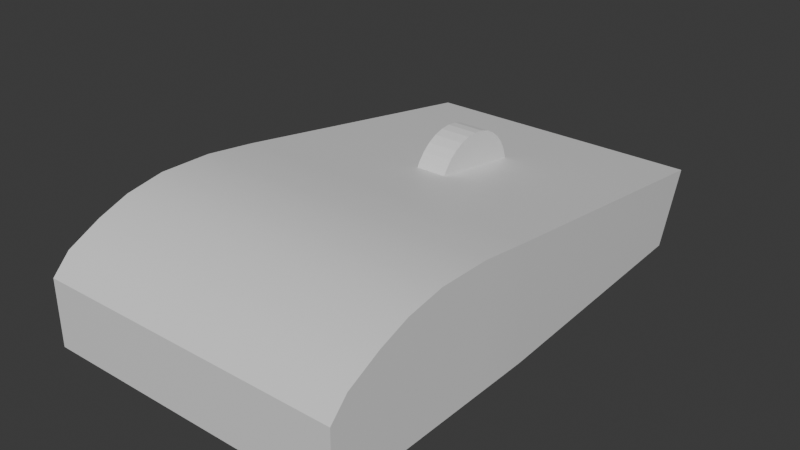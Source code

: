 # Source: mouse.blend  (saved by Blender 4.0.36; exported with 4.5.12 LTS)
import bpy
from mathutils import Matrix  # noqa: F401  (used for matrix-valued properties, if any)

bpy.ops.wm.read_factory_settings(use_empty=True)
scene = bpy.context.scene
scene.name = 'Scene'

# ---- collections
col_collection = bpy.data.collections.new('Collection'); scene.collection.children.link(col_collection)

# ---- materials (node trees are filled in below, after node groups)
mat_material = bpy.data.materials.new('Material')
mat_material.alpha_threshold = 0.0
mat_material.use_transparent_shadow = False
mat_material.roughness = 0.5
mat_material.line_color = (0.0, 0.0, 0.0, 1.0)

# ---- material node trees
mat_material.use_nodes = True; mat_material.node_tree.nodes.clear()
_N = mat_material.node_tree.nodes; _L = mat_material.node_tree.links
n0 = _N.new('ShaderNodeOutputMaterial'); n0.name = 'Material Output'; n0.location = (300, 300)
n1 = _N.new('ShaderNodeBsdfPrincipled'); n1.name = 'Principled BSDF'; n1.location = (10, 300)
n1.inputs[3].default_value = 1.45
_L.new(n1.outputs[0], n0.inputs[0])
n0.is_active_output = True

# ---- world
world_world = bpy.data.worlds.new('World'); scene.world = world_world
world_world.use_nodes = True; world_world.node_tree.nodes.clear()
_N = world_world.node_tree.nodes; _L = world_world.node_tree.links
n0 = _N.new('ShaderNodeOutputWorld'); n0.name = 'World Output'; n0.location = (300, 300)
n1 = _N.new('ShaderNodeBackground'); n1.name = 'Background'; n1.location = (10, 300)
n1.inputs[0].default_value = (0.05088, 0.05088, 0.05088, 1.0)
_L.new(n1.outputs[0], n0.inputs[0])
n0.is_active_output = True
world_world.color = (0.05088, 0.05088, 0.05088)
world_world.use_sun_shadow = False
world_world.sun_shadow_jitter_overblur = 0.0

# ---- meshes
me_cube = bpy.data.meshes.new('Cube')
me_cube.from_pydata([(0.28, 0.5, 0.03927), (0.28, 0.443, -0.1), (-0.28, 0.5, 0.03927), (-0.28, 0.443, -0.1), (-0.3, -0.06129, -0.1), (-0.3, -0.401, -0.1), (0.3, -0.06129, 0.1197), (0.3, -0.401, 0.09897), (-0.3, -0.401, 0.09897), (-0.3, -0.06129, 0.1197), (0.3, -0.401, -0.1), (0.3, -0.06129, -0.1), (-0.3, -0.2679, -0.1), (0.3, -0.2679, 0.1341), (-0.3, -0.2679, 0.1341), (0.3, -0.2679, -0.1), (-0.3, -0.4654, -0.1), (0.3, -0.4654, 0.06639), (-0.3, -0.4654, 0.06639), (0.3, -0.4654, -0.1), (-0.3, -0.1646, 0.1329), (0.3, -0.1646, -0.1), (-0.3, -0.1646, -0.1), (0.3, -0.1646, 0.1329), (-0.3, -0.342, -0.1), (0.3, -0.342, 0.1209), (-0.3, -0.342, 0.1209), (0.3, -0.342, -0.1), (-0.3, -0.5, -0.1), (-0.3, -0.5, 0.03), (0.3, -0.5, 0.03), (0.3, -0.5, -0.1)], [], [(17, 18, 29, 30), (28, 31, 30, 29), (4, 9, 2, 3), (16, 19, 31, 28), (19, 17, 30, 31), (3, 2, 0, 1), (1, 0, 6, 11), (27, 25, 7, 10), (3, 1, 11, 4), (24, 27, 10, 5), (16, 18, 8, 5), (22, 20, 9, 4), (0, 2, 9, 6), (25, 26, 8, 7), (23, 20, 14, 13), (24, 26, 14, 12), (22, 21, 15, 12), (21, 23, 13, 15), (28, 29, 18, 16), (10, 7, 17, 19), (5, 10, 19, 16), (7, 8, 18, 17), (11, 6, 23, 21), (4, 11, 21, 22), (6, 9, 20, 23), (12, 14, 20, 22), (5, 8, 26, 24), (13, 14, 26, 25), (12, 15, 27, 24), (15, 13, 25, 27)])
me_cube.polygons.foreach_set('use_smooth', [True] * 30)
_k = set([(0, 1), (0, 2), (0, 6), (1, 3), (1, 11), (2, 3), (2, 9), (3, 4), (4, 22), (5, 16), (5, 24), (6, 23), (7, 17), (7, 25), (8, 18), (8, 26), (9, 20), (10, 19), (10, 27), (11, 21), (12, 22), (12, 24), (13, 23), (13, 25), (14, 20), (14, 26), (15, 21), (15, 27), (16, 28), (17, 30), (18, 29), (19, 31), (28, 29), (28, 31), (29, 30), (30, 31)])
me_cube.attributes.new('sharp_edge', 'BOOLEAN', 'EDGE').data.foreach_set('value', [ (min(e.vertices), max(e.vertices)) in _k for e in me_cube.edges])
_uv = me_cube.uv_layers.new(name='UVMap')
_uv.uv.foreach_set('vector', [0.625, 0.7395, 0.875, 0.7395, 0.875, 0.75, 0.625, 0.75, 0.125, 0.75, 0.375, 0.75, 0.625, 0.75, 0.875, 0.75, 0.375, 0.08636, 0.625, 0.08636, 0.625, 0.25, 0.375, 0.25, 0.125, 0.7395, 0.375, 0.7395, 0.375, 0.75, 0.125, 0.75, 0.375, 0.7395, 0.625, 0.7395, 0.625, 0.75, 0.375, 0.75, 0.375, 0.25, 0.625, 0.25, 0.625, 0.5, 0.375, 0.5, 0.375, 0.5, 0.625, 0.5, 0.625, 0.6636, 0.375, 0.6636, 0.375, 0.7127, 0.625, 0.7127, 0.625, 0.729, 0.375, 0.729, 0.125, 0.5, 0.375, 0.5, 0.375, 0.6636, 0.125, 0.6636, 0.125, 0.7127, 0.375, 0.7127, 0.375, 0.729, 0.125, 0.729, 0.375, 0.01049, 0.625, 0.01049, 0.625, 0.02097, 0.375, 0.02097, 0.375, 0.07002, 0.625, 0.07002, 0.625, 0.08636, 0.375, 0.08636, 0.625, 0.5, 0.875, 0.5, 0.875, 0.6636, 0.625, 0.6636, 0.625, 0.7127, 0.875, 0.7127, 0.875, 0.729, 0.625, 0.729, 0.625, 0.68, 0.875, 0.68, 0.875, 0.6963, 0.625, 0.6963, 0.375, 0.03732, 0.625, 0.03732, 0.625, 0.05367, 0.375, 0.05367, 0.125, 0.68, 0.375, 0.68, 0.375, 0.6963, 0.125, 0.6963, 0.375, 0.68, 0.625, 0.68, 0.625, 0.6963, 0.375, 0.6963, 0.375, 0.0, 0.625, 0.0, 0.625, 0.01049, 0.375, 0.01049, 0.375, 0.729, 0.625, 0.729, 0.625, 0.7395, 0.375, 0.7395, 0.125, 0.729, 0.375, 0.729, 0.375, 0.7395, 0.125, 0.7395, 0.625, 0.729, 0.875, 0.729, 0.875, 0.7395, 0.625, 0.7395, 0.375, 0.6636, 0.625, 0.6636, 0.625, 0.68, 0.375, 0.68, 0.125, 0.6636, 0.375, 0.6636, 0.375, 0.68, 0.125, 0.68, 0.625, 0.6636, 0.875, 0.6636, 0.875, 0.68, 0.625, 0.68, 0.375, 0.05367, 0.625, 0.05367, 0.625, 0.07002, 0.375, 0.07002, 0.375, 0.02097, 0.625, 0.02097, 0.625, 0.03732, 0.375, 0.03732, 0.625, 0.6963, 0.875, 0.6963, 0.875, 0.7127, 0.625, 0.7127, 0.125, 0.6963, 0.375, 0.6963, 0.375, 0.7127, 0.125, 0.7127, 0.375, 0.6963, 0.625, 0.6963, 0.625, 0.7127, 0.375, 0.7127])
me_cube.materials.append(mat_material)
me_cube.use_mirror_vertex_groups = False
me_cube.update()
me_cylinder_001 = bpy.data.meshes.new('Cylinder.001')
me_cylinder_001.from_pydata([(0.0, 0.1, -0.03), (0.0, 0.1, 0.03), (0.0, -0.1, -0.03), (0.0, -0.1, 0.03), (-0.01951, -0.09808, -0.03), (-0.01951, -0.09808, 0.03), (-0.03827, -0.09239, -0.03), (-0.03827, -0.09239, 0.03), (-0.05556, -0.08315, -0.03), (-0.05556, -0.08315, 0.03), (-0.07071, -0.07071, -0.03), (-0.07071, -0.07071, 0.03), (-0.08315, -0.05556, -0.03), (-0.08315, -0.05556, 0.03), (-0.09239, -0.03827, -0.03), (-0.09239, -0.03827, 0.03), (-0.09808, -0.01951, -0.03), (-0.09808, -0.01951, 0.03), (-0.1, 0.0, -0.03), (-0.1, 0.0, 0.03), (-0.09808, 0.01951, -0.03), (-0.09808, 0.01951, 0.03), (-0.09239, 0.03827, -0.03), (-0.09239, 0.03827, 0.03), (-0.08315, 0.05556, -0.03), (-0.08315, 0.05556, 0.03), (-0.07071, 0.07071, -0.03), (-0.07071, 0.07071, 0.03), (-0.05556, 0.08315, -0.03), (-0.05556, 0.08315, 0.03), (-0.03827, 0.09239, -0.03), (-0.03827, 0.09239, 0.03), (-0.01951, 0.09808, -0.03), (-0.01951, 0.09808, 0.03)], [], [(4, 32, 0, 2), (0, 1, 3, 2), (2, 3, 5, 4), (4, 5, 7, 6), (6, 7, 9, 8), (8, 9, 11, 10), (10, 11, 13, 12), (12, 13, 15, 14), (14, 15, 17, 16), (16, 17, 19, 18), (18, 19, 21, 20), (20, 21, 23, 22), (22, 23, 25, 24), (24, 25, 27, 26), (26, 27, 29, 28), (28, 29, 31, 30), (30, 31, 33, 32), (32, 33, 1, 0), (32, 4, 6, 30), (6, 8, 28, 30), (8, 10, 26, 28), (10, 12, 24, 26), (12, 14, 22, 24), (14, 16, 20, 22), (18, 20, 16), (1, 33, 5, 3), (7, 5, 33, 31), (9, 7, 31, 29), (11, 9, 29, 27), (13, 11, 27, 25), (15, 13, 25, 23), (17, 15, 23, 21), (19, 17, 21)])
_uv = me_cylinder_001.uv_layers.new(name='UVMap')
_uv.uv.foreach_set('vector', [0.4688, 0.5, 0.03125, 0.5, 0.0, 0.5, 0.5, 0.5, 0.0, 0.5, 0.0, 1.0, 0.5, 1.0, 0.5, 0.5, 0.5, 0.5, 0.5, 1.0, 0.4688, 1.0, 0.4688, 0.5, 0.4688, 0.5, 0.4688, 1.0, 0.4375, 1.0, 0.4375, 0.5, 0.4375, 0.5, 0.4375, 1.0, 0.4062, 1.0, 0.4062, 0.5, 0.4062, 0.5, 0.4062, 1.0, 0.375, 1.0, 0.375, 0.5, 0.375, 0.5, 0.375, 1.0, 0.3438, 1.0, 0.3438, 0.5, 0.3438, 0.5, 0.3438, 1.0, 0.3125, 1.0, 0.3125, 0.5, 0.3125, 0.5, 0.3125, 1.0, 0.2812, 1.0, 0.2812, 0.5, 0.2812, 0.5, 0.2812, 1.0, 0.25, 1.0, 0.25, 0.5, 0.25, 0.5, 0.25, 1.0, 0.2188, 1.0, 0.2188, 0.5, 0.2188, 0.5, 0.2188, 1.0, 0.1875, 1.0, 0.1875, 0.5, 0.1875, 0.5, 0.1875, 1.0, 0.1562, 1.0, 0.1562, 0.5, 0.1562, 0.5, 0.1562, 1.0, 0.125, 1.0, 0.125, 0.5, 0.125, 0.5, 0.125, 1.0, 0.09375, 1.0, 0.09375, 0.5, 0.09375, 0.5, 0.09375, 1.0, 0.0625, 1.0, 0.0625, 0.5, 0.0625, 0.5, 0.0625, 1.0, 0.03125, 1.0, 0.03125, 0.5, 0.03125, 0.5, 0.03125, 1.0, 0.0, 1.0, 0.0, 0.5, 0.03125, 0.5, 0.4688, 0.5, 0.4375, 0.5, 0.0625, 0.5, 0.4375, 0.5, 0.4062, 0.5, 0.09375, 0.5, 0.0625, 0.5, 0.4062, 0.5, 0.375, 0.5, 0.125, 0.5, 0.09375, 0.5, 0.375, 0.5, 0.3438, 0.5, 0.1562, 0.5, 0.125, 0.5, 0.3438, 0.5, 0.3125, 0.5, 0.1875, 0.5, 0.1562, 0.5, 0.3125, 0.5, 0.2812, 0.5, 0.2188, 0.5, 0.1875, 0.5, 0.25, 0.5, 0.2188, 0.5, 0.2812, 0.5, 0.0, 1.0, 0.03125, 1.0, 0.4688, 1.0, 0.5, 1.0, 0.4375, 1.0, 0.4688, 1.0, 0.03125, 1.0, 0.0625, 1.0, 0.4062, 1.0, 0.4375, 1.0, 0.0625, 1.0, 0.09375, 1.0, 0.375, 1.0, 0.4062, 1.0, 0.09375, 1.0, 0.125, 1.0, 0.3438, 1.0, 0.375, 1.0, 0.125, 1.0, 0.1562, 1.0, 0.3125, 1.0, 0.3438, 1.0, 0.1562, 1.0, 0.1875, 1.0, 0.2812, 1.0, 0.3125, 1.0, 0.1875, 1.0, 0.2188, 1.0, 0.25, 1.0, 0.2812, 1.0, 0.2188, 1.0])
me_cylinder_001.update()

# ---- objects
ob_cube = bpy.data.objects.new('Cube', me_cube)
ob_cylinder = bpy.data.objects.new('Cylinder', me_cylinder_001)

# ---- transforms, parenting, visibility, modifiers, constraints
ob_cube.location = (0.0, 0.0, 0.0)
ob_cube.lock_rotations_4d = False
ob_cube.empty_display_type = 'ARROWS'
ob_cube.lineart.crease_threshold = 0.0
_m = ob_cube.modifiers.new('EdgeSplit', 'EDGE_SPLIT')
_m.use_edge_angle = False
ob_cylinder.location = (0.0, 0.1735, 0.05295)
ob_cylinder.rotation_euler = (0.0, 1.571, 0.0)

# ---- collection membership
col_collection.objects.link(ob_cube)
col_collection.objects.link(ob_cylinder)

# ---- scene / render settings (as saved in the file)
scene.frame_start = 1; scene.frame_end = 250; scene.frame_set(1)
scene.render.engine = 'BLENDER_EEVEE_NEXT'
scene.cycles.sampling_pattern = 'TABULATED_SOBOL'
bpy.context.view_layer.update()

# ---- added for rendering (the .blend has no active camera and no usable light): camera, sun
cam_auto = bpy.data.cameras.new('AutoCamera')
cam_auto.lens = 50.0
cam_auto.sensor_width = 36.0
cam_auto.clip_end = 1000.0
ob_auto_camera = bpy.data.objects.new('AutoCamera', cam_auto)
scene.collection.objects.link(ob_auto_camera)
ob_auto_camera.location = (1.10408, -1.32489, 0.909736)
ob_auto_camera.rotation_euler = (1.09748, -7.21219e-08, 0.694738)
scene.camera = ob_auto_camera
light_auto_sun = bpy.data.lights.new('AutoSun', 'SUN')
light_auto_sun.energy = 3.0
light_auto_sun.angle = 0.0523599
ob_auto_sun = bpy.data.objects.new('AutoSun', light_auto_sun)
scene.collection.objects.link(ob_auto_sun)
ob_auto_sun.rotation_euler = (0.872665, 0.174533, 0.523599)
bpy.context.view_layer.update()
